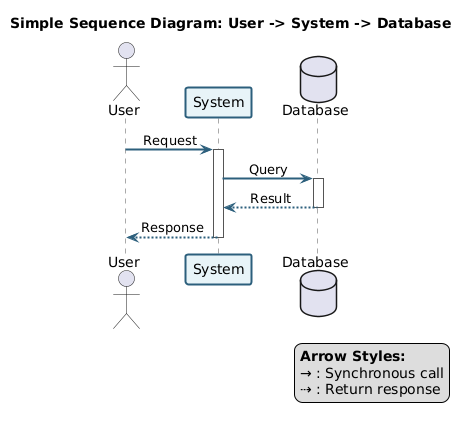

The diagram above was rendered by PlantUML. Its source (embedded in the PNG):
@startuml
title Simple Sequence Diagram: User -> System -> Database

skinparam sequenceMessageAlign center
skinparam ParticipantPadding 40
skinparam BoxPadding 20

skinparam participant {
    BackgroundColor #E8F4F8
    BorderColor #2C5F7C
    BorderThickness 2
    Padding 20
}

skinparam sequence {
    ArrowThickness 2
    ArrowColor #2C5F7C
    LifeLineBorderColor #555555
    LifeLineBorderThickness 2
}

actor User
participant System
database Database

User -> System: Request
activate System
System -> Database: Query
activate Database
Database --> System: Result
deactivate Database
System --> User: Response
deactivate System

legend bottom right
  <b>Arrow Styles:</b>
  → : Synchronous call
  ⇢ : Return response
endlegend

@enduml